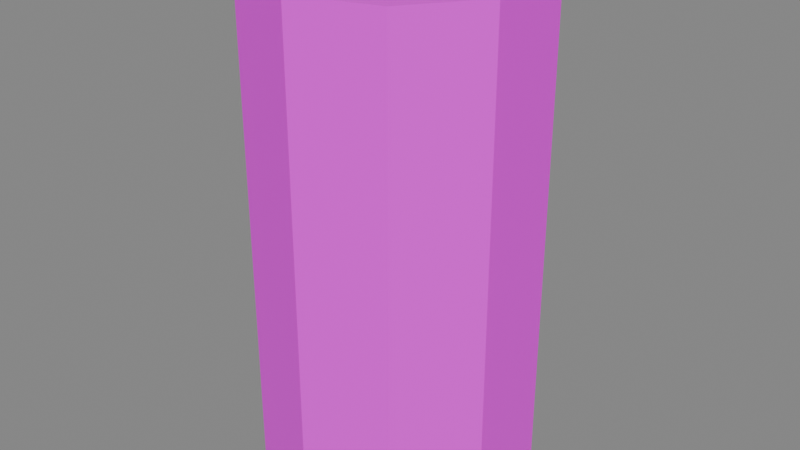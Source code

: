 # Source: Battery_Nicole.blend  (saved by Blender 4.0.36; exported with 4.5.12 LTS)
import bpy
from mathutils import Matrix  # noqa: F401  (used for matrix-valued properties, if any)

bpy.ops.wm.read_factory_settings(use_empty=True)
scene = bpy.context.scene
scene.name = 'Scene'

# ---- collections
col_collection = bpy.data.collections.new('Collection'); scene.collection.children.link(col_collection)

# ---- images (referenced by path relative to the original .blend; pixels are not part of the script)
import os
ASSET_DIR = os.environ.get("B2B_ASSET_DIR", "")  # directory of the original .blend (textures are referenced by path, not embedded)
HERE = os.path.dirname(os.path.abspath(__file__))  # packed textures are extracted next to this script under _unpacked/

def load_image(name, relpath, width, height, colorspace="sRGB"):
    """Load a texture the original file referenced (path relative to the .blend, or extracted next to this script)."""
    p = next((c for c in (os.path.join(HERE, relpath), os.path.join(ASSET_DIR, relpath)) if relpath and os.path.exists(c)), "")
    if p:
        img = bpy.data.images.load(p, check_existing=True)
        img.name = name
    else:  # same state as the original file: an image datablock whose file is absent (Cycles renders it pink)
        img = bpy.data.images.new(name, width, height)
        img.source = "FILE"
        img.filepath = "//" + (relpath or name)
    img.colorspace_settings.name = colorspace
    return img
img_battery_color = load_image('Battery_Color', 'Battery_Color.png', 1024, 1024, 'sRGB')

# ---- materials (node trees are filled in below, after node groups)
mat_m_battery = bpy.data.materials.new('M_Battery')
mat_material_002 = bpy.data.materials.new('Material.002')
mat_material_004 = bpy.data.materials.new('Material.004')
mat_material_003 = bpy.data.materials.new('Material.003')

# ---- material node trees
mat_m_battery.use_nodes = True; mat_m_battery.node_tree.nodes.clear()
_N = mat_m_battery.node_tree.nodes; _L = mat_m_battery.node_tree.links
n0 = _N.new('ShaderNodeOutputMaterial'); n0.name = 'Material Output'; n0.location = (300, 300)
n1 = _N.new('ShaderNodeBsdfPrincipled'); n1.name = 'Principled BSDF'; n1.location = (-82, 328)
n1.inputs[3].default_value = 1.45
n2 = _N.new('ShaderNodeTexImage'); n2.name = 'Image Texture'; n2.location = (-519, 321)
n2.image = img_battery_color
n2.interpolation = 'Closest'
_L.new(n1.outputs[0], n0.inputs[0])
_L.new(n2.outputs[0], n1.inputs[0])
n0.is_active_output = True
mat_material_002.use_nodes = True; mat_material_002.node_tree.nodes.clear()
_N = mat_material_002.node_tree.nodes; _L = mat_material_002.node_tree.links
n0 = _N.new('ShaderNodeOutputMaterial'); n0.name = 'Material Output'; n0.location = (313, 300)
n1 = _N.new('ShaderNodeBsdfPrincipled'); n1.name = 'Principled BSDF'; n1.location = (-17, 353)
n1.inputs[3].default_value = 1.45
n2 = _N.new('ShaderNodeBevel'); n2.name = 'Bevel'; n2.location = (-1518, 389)
n2.inputs[0].default_value = 0.0
n3 = _N.new('ShaderNodeBevel'); n3.name = 'Bevel.001'; n3.location = (-1513, 243)
n3.inputs[0].default_value = 0.2
n4 = _N.new('ShaderNodeMix'); n4.name = 'Mix'; n4.location = (-1303, 383)
n4.data_type = 'RGBA'
n4.blend_type = 'DIFFERENCE'
n4.inputs[0].default_value = 1.0
n5 = _N.new('ShaderNodeValToRGB'); n5.name = 'Color Ramp'; n5.location = (-360, 371)
while len(n5.color_ramp.elements) > 1: n5.color_ramp.elements.remove(n5.color_ramp.elements[-1])
n5.color_ramp.elements[0].position = 0.0; n5.color_ramp.elements[0].color = (0.7991, 0.107, 0.05613, 1.0)
_e = n5.color_ramp.elements.new(0.7136); _e.color = (0.02187, 0.002417, 0.002263, 1.0)
n6 = _N.new('ShaderNodeRGBToBW'); n6.name = 'RGB to BW'; n6.location = (-1058, 371)
n7 = _N.new('ShaderNodeTexNoise'); n7.name = 'Noise Texture'; n7.location = (-1051, 236)
n7.inputs[2].default_value = 5.8
n7.inputs[3].default_value = 2.3
n7.inputs[4].default_value = 1.0
n7.inputs[5].default_value = 2.7
n8 = _N.new('ShaderNodeMath'); n8.name = 'Math'; n8.location = (-669, 399)
n8.operation = 'DIVIDE'
_L.new(n2.outputs[0], n4.inputs[6])
_L.new(n3.outputs[0], n4.inputs[7])
_L.new(n4.outputs[2], n6.inputs[0])
_L.new(n1.outputs[0], n0.inputs[0])
_L.new(n5.outputs[0], n1.inputs[0])
_L.new(n8.outputs[0], n5.inputs[0])
_L.new(n7.outputs[0], n8.inputs[1])
_L.new(n6.outputs[0], n8.inputs[0])
n0.is_active_output = True
mat_material_004.use_nodes = True; mat_material_004.node_tree.nodes.clear()
_N = mat_material_004.node_tree.nodes; _L = mat_material_004.node_tree.links
n0 = _N.new('ShaderNodeOutputMaterial'); n0.name = 'Material Output'; n0.location = (300, 300)
n1 = _N.new('ShaderNodeBsdfPrincipled'); n1.name = 'Principled BSDF'; n1.location = (10, 300)
n1.inputs[1].default_value = 0.6239
n1.inputs[3].default_value = 1.45
n2 = _N.new('ShaderNodeBevel'); n2.name = 'Bevel'; n2.location = (-1476, 318)
n2.inputs[0].default_value = 0.0
n3 = _N.new('ShaderNodeBevel'); n3.name = 'Bevel.001'; n3.location = (-1472, 172)
n4 = _N.new('ShaderNodeMix'); n4.name = 'Mix'; n4.location = (-1261, 312)
n4.data_type = 'RGBA'
n4.blend_type = 'DIFFERENCE'
n4.inputs[0].default_value = 1.0
n5 = _N.new('ShaderNodeRGBToBW'); n5.name = 'RGB to BW'; n5.location = (-1016, 300)
n6 = _N.new('ShaderNodeTexNoise'); n6.name = 'Noise Texture'; n6.location = (-1009, 165)
n6.inputs[2].default_value = 25.1
n6.inputs[3].default_value = 2.3
n6.inputs[4].default_value = 1.0
n6.inputs[5].default_value = 2.7
n7 = _N.new('ShaderNodeMath'); n7.name = 'Math'; n7.location = (-627, 328)
n7.operation = 'DIVIDE'
n8 = _N.new('ShaderNodeValToRGB'); n8.name = 'Color Ramp'; n8.location = (-347, 292)
while len(n8.color_ramp.elements) > 1: n8.color_ramp.elements.remove(n8.color_ramp.elements[-1])
n8.color_ramp.elements[0].position = 0.0; n8.color_ramp.elements[0].color = (0.941, 0.941, 0.941, 1.0)
_e = n8.color_ramp.elements.new(1.0); _e.color = (0.422, 0.422, 0.422, 1.0)
_L.new(n1.outputs[0], n0.inputs[0])
_L.new(n2.outputs[0], n4.inputs[6])
_L.new(n3.outputs[0], n4.inputs[7])
_L.new(n4.outputs[2], n5.inputs[0])
_L.new(n7.outputs[0], n8.inputs[0])
_L.new(n6.outputs[0], n7.inputs[1])
_L.new(n5.outputs[0], n7.inputs[0])
_L.new(n8.outputs[0], n1.inputs[0])
n0.is_active_output = True
mat_material_003.use_nodes = True; mat_material_003.node_tree.nodes.clear()
_N = mat_material_003.node_tree.nodes; _L = mat_material_003.node_tree.links
n0 = _N.new('ShaderNodeBevel'); n0.name = 'Bevel'; n0.location = (-1492, 379)
n0.inputs[0].default_value = 0.0
n1 = _N.new('ShaderNodeBevel'); n1.name = 'Bevel.001'; n1.location = (-1487, 233)
n1.inputs[0].default_value = 0.25
n2 = _N.new('ShaderNodeMix'); n2.name = 'Mix'; n2.location = (-1277, 374)
n2.data_type = 'RGBA'
n2.blend_type = 'DIFFERENCE'
n2.inputs[0].default_value = 1.0
n3 = _N.new('ShaderNodeRGBToBW'); n3.name = 'RGB to BW'; n3.location = (-1032, 361)
n4 = _N.new('ShaderNodeTexNoise'); n4.name = 'Noise Texture'; n4.location = (-1025, 226)
n4.inputs[2].default_value = 2.1
n4.inputs[3].default_value = 2.3
n4.inputs[4].default_value = 1.0
n4.inputs[5].default_value = 2.7
n5 = _N.new('ShaderNodeOutputMaterial'); n5.name = 'Material Output'; n5.location = (297, 362)
n6 = _N.new('ShaderNodeMath'); n6.name = 'Math'; n6.location = (-710, 379)
n6.operation = 'DIVIDE'
n7 = _N.new('ShaderNodeBsdfPrincipled'); n7.name = 'Principled BSDF'; n7.location = (7, 362)
n7.inputs[3].default_value = 1.45
n8 = _N.new('ShaderNodeValToRGB'); n8.name = 'Color Ramp'; n8.location = (-374, 384)
while len(n8.color_ramp.elements) > 1: n8.color_ramp.elements.remove(n8.color_ramp.elements[-1])
n8.color_ramp.elements[0].position = 0.0; n8.color_ramp.elements[0].color = (0.02972, 0.02972, 0.02972, 1.0)
_e = n8.color_ramp.elements.new(1.0); _e.color = (0.03941, 0.01202, 0.003543, 1.0)
_L.new(n0.outputs[0], n2.inputs[6])
_L.new(n1.outputs[0], n2.inputs[7])
_L.new(n2.outputs[2], n3.inputs[0])
_L.new(n6.outputs[0], n8.inputs[0])
_L.new(n4.outputs[0], n6.inputs[1])
_L.new(n3.outputs[0], n6.inputs[0])
_L.new(n8.outputs[0], n7.inputs[0])
_L.new(n7.outputs[0], n5.inputs[0])
n5.is_active_output = True

# ---- world
world_world = bpy.data.worlds.new('World'); scene.world = world_world
world_world.use_nodes = True; world_world.node_tree.nodes.clear()
_N = world_world.node_tree.nodes; _L = world_world.node_tree.links
n0 = _N.new('ShaderNodeOutputWorld'); n0.name = 'World Output'; n0.location = (300, 300)
n1 = _N.new('ShaderNodeBackground'); n1.name = 'Background'; n1.location = (10, 300)
n1.inputs[0].default_value = (0.05088, 0.05088, 0.05088, 1.0)
n1.inputs[1].default_value = 4.9
_L.new(n1.outputs[0], n0.inputs[0])
n0.is_active_output = True
world_world.color = (0.05088, 0.05088, 0.05088)
world_world.use_sun_shadow = False
world_world.sun_shadow_jitter_overblur = 0.0

# ---- meshes
me_cylinder_001 = bpy.data.meshes.new('Cylinder.001')
me_cylinder_001.from_pydata([(0.0, 0.2708, 0.4551), (0.1592, 0.2191, 0.4551), (0.2575, 0.08368, 0.4551), (0.2575, -0.08368, 0.4551), (0.1592, -0.2191, 0.4551), (0.0, -0.2708, 0.4551), (-0.1592, -0.2191, 0.4551), (-0.2575, -0.08368, 0.4551), (-0.2575, 0.08368, 0.4551), (-0.1592, 0.2191, 0.4551), (0.1817, 0.25, 0.4551), (0.0, 0.3091, 0.4551), (0.2939, 0.09551, 0.4551), (0.2939, -0.09551, 0.4551), (0.1817, -0.25, 0.4551), (0.0, -0.3091, 0.4551), (-0.1817, -0.25, 0.4551), (-0.2939, -0.09551, 0.4551), (-0.2939, 0.09551, 0.4551), (-0.1817, 0.25, 0.4551), (0.1817, 0.25, 0.06032), (0.2939, -0.09551, 0.06032), (0.06475, 0.08912, 0.4361), (-2.541e-10, 0.1102, 0.4361), (0.1048, 0.03404, 0.4361), (0.1048, -0.03404, 0.4361), (0.06475, -0.08912, 0.4361), (-2.541e-10, -0.1102, 0.4361), (-0.06475, -0.08912, 0.4361), (-0.1048, -0.03404, 0.4361), (-0.1048, 0.03404, 0.4361), (-0.06475, 0.08912, 0.4361), (0.1592, 0.2191, 0.4361), (-2.541e-10, 0.2708, 0.4361), (0.2575, 0.08368, 0.4361), (0.2575, -0.08368, 0.4361), (0.1592, -0.2191, 0.4361), (-2.541e-10, -0.2708, 0.4361), (-0.1592, -0.2191, 0.4361), (-0.2575, -0.08368, 0.4361), (-0.2575, 0.08368, 0.4361), (-0.1592, 0.2191, 0.4361), (0.06475, 0.08912, 0.455), (2.589e-10, 0.1102, 0.455), (0.1048, 0.03404, 0.455), (0.1048, -0.03404, 0.455), (0.06475, -0.08912, 0.455), (2.589e-10, -0.1102, 0.455), (-0.06475, -0.08912, 0.455), (-0.1048, -0.03404, 0.455), (-0.1048, 0.03404, 0.455), (-0.06475, 0.08912, 0.455), (0.05934, 0.08167, 0.4715), (5.694e-10, 0.1009, 0.4715), (0.09601, 0.03119, 0.4715), (0.09601, -0.03119, 0.4715), (0.05934, -0.08167, 0.4715), (5.694e-10, -0.1009, 0.4715), (-0.05934, -0.08167, 0.4715), (-0.09601, -0.03119, 0.4715), (-0.09601, 0.03119, 0.4715), (-0.05934, 0.08167, 0.4715), (5.792e-10, 0.1398, -0.6248), (0.08215, 0.1131, -0.6248), (0.1329, 0.04319, -0.6248), (0.1329, -0.04319, -0.6248), (0.08215, -0.1131, -0.6248), (5.792e-10, -0.1398, -0.6248), (-0.08215, -0.1131, -0.6248), (-0.1329, -0.04319, -0.6248), (-0.1329, 0.04319, -0.6248), (-0.08215, 0.1131, -0.6248), (5.792e-10, 0.2825, -0.6248), (0.166, 0.2285, -0.6248), (0.2686, 0.08729, -0.6248), (0.2686, -0.08729, -0.6248), (0.166, -0.2285, -0.6248), (5.792e-10, -0.2825, -0.6248), (-0.166, -0.2285, -0.6248), (-0.2686, -0.08729, -0.6248), (-0.2686, 0.08729, -0.6248), (-0.166, 0.2285, -0.6248), (5.145e-09, 0.1398, -0.6519), (0.08215, 0.1131, -0.6519), (0.1329, 0.04319, -0.6519), (0.1329, -0.04319, -0.6519), (0.08215, -0.1131, -0.6519), (5.145e-09, -0.1398, -0.6519), (-0.08215, -0.1131, -0.6519), (-0.1329, -0.04319, -0.6519), (-0.1329, 0.04319, -0.6519), (-0.08215, 0.1131, -0.6519), (3.818e-09, 0.1297, -0.6651), (0.07623, 0.1049, -0.6651), (0.1233, 0.04008, -0.6651), (0.1233, -0.04008, -0.6651), (0.07623, -0.1049, -0.6651), (3.818e-09, -0.1297, -0.6651), (-0.07623, -0.1049, -0.6651), (-0.1233, -0.04008, -0.6651), (-0.1233, 0.04008, -0.6651), (-0.07623, 0.1049, -0.6651), (0.0, 0.2825, -0.6509), (0.166, 0.2285, -0.6509), (0.2686, 0.08729, -0.6509), (0.2686, -0.08729, -0.6509), (0.166, -0.2285, -0.6509), (0.0, -0.2825, -0.6509), (-0.166, -0.2285, -0.6509), (-0.2686, -0.08729, -0.6509), (-0.2686, 0.08729, -0.6509), (-0.166, 0.2285, -0.6509), (0.0, 0.3091, -0.6509), (0.1817, 0.25, -0.6509), (0.2939, 0.09551, -0.6509), (0.2939, -0.09551, -0.6509), (0.1817, -0.25, -0.6509), (0.0, -0.3091, -0.6509), (-0.1817, -0.25, -0.6509), (-0.2939, -0.09551, -0.6509), (-0.2939, 0.09551, -0.6509), (-0.1817, 0.25, -0.6509), (0.0, 0.3091, 0.06032), (0.2939, 0.09551, 0.06032), (0.1817, -0.25, 0.06032), (0.0, -0.3091, 0.06032), (-0.1817, -0.25, 0.06032), (-0.2939, -0.09551, 0.06032), (-0.2939, 0.09551, 0.06032), (-0.1817, 0.25, 0.06032)], [], [(122, 11, 10, 20), (20, 10, 12, 123), (123, 12, 13, 21), (21, 13, 14, 124), (124, 14, 15, 125), (125, 15, 16, 126), (126, 16, 17, 127), (127, 17, 18, 128), (9, 41, 33, 0), (128, 18, 19, 129), (129, 19, 11, 122), (0, 1, 10, 11), (1, 2, 12, 10), (2, 3, 13, 12), (3, 4, 14, 13), (4, 5, 15, 14), (5, 6, 16, 15), (6, 7, 17, 16), (7, 8, 18, 17), (8, 9, 19, 18), (9, 0, 11, 19), (6, 38, 39, 7), (3, 35, 36, 4), (7, 39, 40, 8), (4, 36, 37, 5), (1, 32, 34, 2), (8, 40, 41, 9), (5, 37, 38, 6), (2, 34, 35, 3), (25, 24, 44, 45), (23, 22, 32, 33), (22, 24, 34, 32), (24, 25, 35, 34), (25, 26, 36, 35), (26, 27, 37, 36), (27, 28, 38, 37), (28, 29, 39, 38), (29, 30, 40, 39), (30, 31, 41, 40), (31, 23, 33, 41), (44, 42, 52, 54), (23, 31, 51, 43), (29, 28, 48, 49), (26, 25, 45, 46), (22, 23, 43, 42), (30, 29, 49, 50), (27, 26, 46, 47), (24, 22, 42, 44), (31, 30, 50, 51), (28, 27, 47, 48), (52, 53, 61, 60, 59, 58, 57, 56, 55, 54), (51, 50, 60, 61), (48, 47, 57, 58), (45, 44, 54, 55), (43, 51, 61, 53), (49, 48, 58, 59), (46, 45, 55, 56), (42, 43, 53, 52), (50, 49, 59, 60), (47, 46, 56, 57), (63, 64, 84, 83), (63, 62, 72, 73), (64, 63, 73, 74), (65, 64, 74, 75), (66, 65, 75, 76), (67, 66, 76, 77), (68, 67, 77, 78), (69, 68, 78, 79), (70, 69, 79, 80), (71, 70, 80, 81), (62, 71, 81, 72), (87, 88, 98, 97), (70, 71, 91, 90), (67, 68, 88, 87), (64, 65, 85, 84), (71, 62, 82, 91), (68, 69, 89, 88), (65, 66, 86, 85), (62, 63, 83, 82), (69, 70, 90, 89), (66, 67, 87, 86), (92, 93, 94, 95, 96, 97, 98, 99, 100, 101), (84, 85, 95, 94), (91, 82, 92, 101), (88, 89, 99, 98), (85, 86, 96, 95), (82, 83, 93, 92), (89, 90, 100, 99), (86, 87, 97, 96), (83, 84, 94, 93), (90, 91, 101, 100), (77, 76, 106, 107), (103, 102, 112, 113), (104, 103, 113, 114), (105, 104, 114, 115), (106, 105, 115, 116), (107, 106, 116, 117), (108, 107, 117, 118), (109, 108, 118, 119), (110, 109, 119, 120), (111, 110, 120, 121), (102, 111, 121, 112), (74, 73, 103, 104), (81, 80, 110, 111), (78, 77, 107, 108), (75, 74, 104, 105), (72, 81, 111, 102), (79, 78, 108, 109), (76, 75, 105, 106), (80, 79, 109, 110), (121, 129, 122, 112), (120, 128, 129, 121), (119, 127, 128, 120), (118, 126, 127, 119), (117, 125, 126, 118), (116, 124, 125, 117), (115, 21, 124, 116), (114, 123, 21, 115), (113, 20, 123, 114), (112, 122, 20, 113), (0, 33, 32, 1), (73, 72, 102, 103)])
_uv = me_cylinder_001.uv_layers.new(name='UVMap')
_uv.uv.foreach_set('vector', [0.7418, 0.3126, 0.7416, 0.481, 0.66, 0.4809, 0.6603, 0.3124, 0.6603, 0.3124, 0.66, 0.4809, 0.5785, 0.4808, 0.5788, 0.3123, 0.5788, 0.3123, 0.5785, 0.4808, 0.497, 0.4807, 0.4973, 0.3122, 0.4973, 0.3122, 0.497, 0.4807, 0.4155, 0.4805, 0.4158, 0.3121, 0.4158, 0.3121, 0.4155, 0.4805, 0.334, 0.4804, 0.3342, 0.3119, 0.3342, 0.3119, 0.334, 0.4804, 0.2525, 0.4803, 0.2527, 0.3118, 0.2527, 0.3118, 0.2525, 0.4803, 0.171, 0.4802, 0.1712, 0.3117, 0.1712, 0.3117, 0.171, 0.4802, 0.08944, 0.48, 0.0897, 0.3116, 0.00896, 0.5378, 0.00896, 0.5297, 0.08038, 0.5297, 0.08038, 0.5378, 0.0897, 0.3116, 0.08944, 0.48, 0.007921, 0.4799, 0.008179, 0.3114, 0.8233, 0.3127, 0.8231, 0.4812, 0.7416, 0.481, 0.7418, 0.3126, 0.6009, 0.6813, 0.5788, 0.6133, 0.5921, 0.6037, 0.6172, 0.6813, 0.5788, 0.6133, 0.5211, 0.5714, 0.5261, 0.5558, 0.5921, 0.6037, 0.5211, 0.5714, 0.4496, 0.5714, 0.4446, 0.5558, 0.5261, 0.5558, 0.4496, 0.5714, 0.3919, 0.6133, 0.3786, 0.6037, 0.4446, 0.5558, 0.3919, 0.6133, 0.3698, 0.6813, 0.3535, 0.6813, 0.3786, 0.6037, 0.3698, 0.6813, 0.3919, 0.7492, 0.3786, 0.7588, 0.3535, 0.6813, 0.3919, 0.7492, 0.4496, 0.7912, 0.4446, 0.8067, 0.3786, 0.7588, 0.4496, 0.7912, 0.5211, 0.7912, 0.5261, 0.8067, 0.4446, 0.8067, 0.5211, 0.7912, 0.5788, 0.7492, 0.5921, 0.7588, 0.5261, 0.8067, 0.5788, 0.7492, 0.6009, 0.6813, 0.6172, 0.6813, 0.5921, 0.7588, 0.5089, 0.5378, 0.5089, 0.5297, 0.5803, 0.5297, 0.5803, 0.5378, 0.2946, 0.5378, 0.2946, 0.5297, 0.3661, 0.5297, 0.3661, 0.5378, 0.5803, 0.5378, 0.5803, 0.5297, 0.6518, 0.5297, 0.6518, 0.5378, 0.3661, 0.5378, 0.3661, 0.5297, 0.4375, 0.5297, 0.4375, 0.5378, 0.1518, 0.5378, 0.1518, 0.5297, 0.2232, 0.5297, 0.2232, 0.5378, 0.6518, 0.5378, 0.6518, 0.5297, 0.7232, 0.5297, 0.7232, 0.5378, 0.4375, 0.5378, 0.4375, 0.5297, 0.5089, 0.5297, 0.5089, 0.5378, 0.2232, 0.5378, 0.2232, 0.5297, 0.2946, 0.5297, 0.2946, 0.5378, 0.7093, 0.638, 0.7153, 0.6095, 0.7232, 0.6117, 0.7174, 0.639, 0.6925, 0.8545, 0.669, 0.8375, 0.6902, 0.7723, 0.748, 0.8142, 0.669, 0.8375, 0.6399, 0.8375, 0.6188, 0.7723, 0.6902, 0.7723, 0.6399, 0.8375, 0.6164, 0.8545, 0.561, 0.8142, 0.6188, 0.7723, 0.6164, 0.8545, 0.6075, 0.8822, 0.5389, 0.8822, 0.561, 0.8142, 0.6075, 0.8822, 0.6164, 0.9098, 0.561, 0.9501, 0.5389, 0.8822, 0.6164, 0.9098, 0.6399, 0.9269, 0.6188, 0.9921, 0.561, 0.9501, 0.6399, 0.9269, 0.669, 0.9269, 0.6902, 0.9921, 0.6188, 0.9921, 0.669, 0.9269, 0.6925, 0.9098, 0.748, 0.9501, 0.6902, 0.9921, 0.6925, 0.9098, 0.7015, 0.8822, 0.77, 0.8822, 0.748, 0.9501, 0.7015, 0.8822, 0.6925, 0.8545, 0.748, 0.8142, 0.77, 0.8822, 0.7232, 0.6117, 0.733, 0.5847, 0.7408, 0.5883, 0.7308, 0.6139, 0.7401, 0.5543, 0.759, 0.5292, 0.7661, 0.5347, 0.7474, 0.559, 0.7287, 0.7507, 0.7175, 0.7245, 0.7251, 0.7219, 0.7356, 0.7471, 0.7077, 0.6671, 0.7093, 0.638, 0.7174, 0.639, 0.7158, 0.6669, 0.7253, 0.5813, 0.7401, 0.5543, 0.7474, 0.559, 0.733, 0.5847, 0.7429, 0.7745, 0.7287, 0.7507, 0.7356, 0.7471, 0.7491, 0.7701, 0.7105, 0.6962, 0.7077, 0.6671, 0.7158, 0.6669, 0.7185, 0.6947, 0.7153, 0.6095, 0.7253, 0.5813, 0.733, 0.5847, 0.7232, 0.6117, 0.7605, 0.7965, 0.7429, 0.7745, 0.7491, 0.7701, 0.7666, 0.7916, 0.7175, 0.7245, 0.7105, 0.6962, 0.7185, 0.6947, 0.7251, 0.7219, 0.6967, 0.5853, 0.6967, 0.6119, 0.681, 0.6335, 0.6557, 0.6417, 0.6304, 0.6335, 0.6148, 0.6119, 0.6148, 0.5853, 0.6304, 0.5638, 0.6557, 0.5555, 0.681, 0.5638, 0.7666, 0.7916, 0.7491, 0.7701, 0.7554, 0.7656, 0.7721, 0.7856, 0.7251, 0.7219, 0.7185, 0.6947, 0.7264, 0.6934, 0.7329, 0.7194, 0.7174, 0.639, 0.7232, 0.6117, 0.7308, 0.6139, 0.7253, 0.64, 0.7474, 0.559, 0.7661, 0.5347, 0.7721, 0.5411, 0.7544, 0.5636, 0.7356, 0.7471, 0.7251, 0.7219, 0.7329, 0.7194, 0.7424, 0.7438, 0.7158, 0.6669, 0.7174, 0.639, 0.7253, 0.64, 0.7239, 0.6667, 0.733, 0.5847, 0.7474, 0.559, 0.7544, 0.5636, 0.7408, 0.5883, 0.7491, 0.7701, 0.7356, 0.7471, 0.7424, 0.7438, 0.7554, 0.7656, 0.7185, 0.6947, 0.7158, 0.6669, 0.7239, 0.6667, 0.7264, 0.6934, 0.05781, 0.5889, 0.08877, 0.5721, 0.09327, 0.5822, 0.06389, 0.5979, 0.9179, 0.6761, 0.9179, 0.6392, 0.9758, 0.6204, 0.9758, 0.6949, 0.8962, 0.7059, 0.9179, 0.6761, 0.9758, 0.6949, 0.932, 0.7552, 0.8611, 0.7173, 0.8962, 0.7059, 0.932, 0.7552, 0.8611, 0.7782, 0.8261, 0.7059, 0.8611, 0.7173, 0.8611, 0.7782, 0.7903, 0.7552, 0.8044, 0.6761, 0.8261, 0.7059, 0.7903, 0.7552, 0.7465, 0.6949, 0.8044, 0.6392, 0.8044, 0.6761, 0.7465, 0.6949, 0.7465, 0.6204, 0.8261, 0.6094, 0.8044, 0.6392, 0.7465, 0.6204, 0.7903, 0.5601, 0.8611, 0.598, 0.8261, 0.6094, 0.7903, 0.5601, 0.8611, 0.5371, 0.8962, 0.6094, 0.8611, 0.598, 0.8611, 0.5371, 0.932, 0.5601, 0.9179, 0.6392, 0.8962, 0.6094, 0.932, 0.5601, 0.9758, 0.6204, 0.1947, 0.5691, 0.2307, 0.5772, 0.2283, 0.5845, 0.1937, 0.576, 0.3054, 0.6029, 0.3361, 0.6311, 0.3268, 0.641, 0.2976, 0.6131, 0.1962, 0.5572, 0.2343, 0.5653, 0.2307, 0.5772, 0.1947, 0.5691, 0.08877, 0.5721, 0.1223, 0.5611, 0.125, 0.572, 0.09327, 0.5822, 0.008888, 0.6353, 0.03136, 0.6104, 0.03855, 0.6179, 0.0167, 0.6423, 0.2343, 0.5653, 0.2715, 0.5809, 0.2657, 0.5921, 0.2307, 0.5772, 0.1223, 0.5611, 0.1584, 0.5557, 0.1591, 0.5673, 0.125, 0.572, 0.03136, 0.6104, 0.05781, 0.5889, 0.06389, 0.5979, 0.03855, 0.6179, 0.2715, 0.5809, 0.3054, 0.6029, 0.2976, 0.6131, 0.2657, 0.5921, 0.1584, 0.5557, 0.1962, 0.5572, 0.1947, 0.5691, 0.1591, 0.5673, 0.4149, 0.642, 0.4255, 0.6095, 0.4531, 0.5894, 0.4873, 0.5894, 0.515, 0.6095, 0.5256, 0.642, 0.515, 0.6746, 0.4873, 0.6947, 0.4531, 0.6947, 0.4255, 0.6746, 0.09327, 0.5822, 0.125, 0.572, 0.1264, 0.5784, 0.09586, 0.5883, 0.0167, 0.6423, 0.03855, 0.6179, 0.04279, 0.6224, 0.02249, 0.6458, 0.2307, 0.5772, 0.2657, 0.5921, 0.2622, 0.5988, 0.2283, 0.5845, 0.125, 0.572, 0.1591, 0.5673, 0.1594, 0.5745, 0.1264, 0.5784, 0.03855, 0.6179, 0.06389, 0.5979, 0.06756, 0.6035, 0.04279, 0.6224, 0.2657, 0.5921, 0.2976, 0.6131, 0.2929, 0.6189, 0.2622, 0.5988, 0.1591, 0.5673, 0.1947, 0.5691, 0.1937, 0.576, 0.1594, 0.5745, 0.06389, 0.5979, 0.09327, 0.5822, 0.09586, 0.5883, 0.06756, 0.6035, 0.2976, 0.6131, 0.3268, 0.641, 0.32, 0.6458, 0.2929, 0.6189, 0.3772, 0.4999, 0.4517, 0.5, 0.4517, 0.5111, 0.3772, 0.511, 0.2861, 0.722, 0.263, 0.6512, 0.2722, 0.6445, 0.2974, 0.722, 0.263, 0.7929, 0.2861, 0.722, 0.2974, 0.722, 0.2722, 0.7995, 0.2028, 0.8366, 0.263, 0.7929, 0.2722, 0.7995, 0.2063, 0.8474, 0.1283, 0.8366, 0.2028, 0.8366, 0.2063, 0.8474, 0.1248, 0.8474, 0.06801, 0.7929, 0.1283, 0.8366, 0.1248, 0.8474, 0.05882, 0.7995, 0.04499, 0.722, 0.06801, 0.7929, 0.05882, 0.7995, 0.03363, 0.722, 0.06801, 0.6512, 0.04499, 0.722, 0.03363, 0.722, 0.05882, 0.6445, 0.1283, 0.6074, 0.06801, 0.6512, 0.05882, 0.6445, 0.1248, 0.5966, 0.2028, 0.6074, 0.1283, 0.6074, 0.1248, 0.5966, 0.2063, 0.5966, 0.263, 0.6512, 0.2028, 0.6074, 0.2063, 0.5966, 0.2722, 0.6445, 0.6007, 0.5002, 0.6752, 0.5003, 0.6751, 0.5115, 0.6007, 0.5114, 0.07919, 0.4994, 0.1537, 0.4995, 0.1537, 0.5107, 0.07917, 0.5106, 0.3027, 0.4998, 0.3772, 0.4999, 0.3772, 0.511, 0.3027, 0.5109, 0.5262, 0.5001, 0.6007, 0.5002, 0.6007, 0.5114, 0.5262, 0.5113, 0.7497, 0.5005, 0.8242, 0.5006, 0.8241, 0.5117, 0.7496, 0.5116, 0.2282, 0.4997, 0.3027, 0.4998, 0.3027, 0.5109, 0.2282, 0.5108, 0.4517, 0.5, 0.5262, 0.5001, 0.5262, 0.5113, 0.4517, 0.5111, 0.1537, 0.4995, 0.2282, 0.4997, 0.2282, 0.5108, 0.1537, 0.5107, 0.8238, 0.009171, 0.8233, 0.3127, 0.7418, 0.3126, 0.7423, 0.009046, 0.09016, 0.008046, 0.0897, 0.3116, 0.008179, 0.3114, 0.008645, 0.007921, 0.1717, 0.008171, 0.1712, 0.3117, 0.0897, 0.3116, 0.09016, 0.008046, 0.2532, 0.008296, 0.2527, 0.3118, 0.1712, 0.3117, 0.1717, 0.008171, 0.3347, 0.008421, 0.3342, 0.3119, 0.2527, 0.3118, 0.2532, 0.008296, 0.4162, 0.008546, 0.4158, 0.3121, 0.3342, 0.3119, 0.3347, 0.008421, 0.4977, 0.008671, 0.4973, 0.3122, 0.4158, 0.3121, 0.4162, 0.008546, 0.5793, 0.008796, 0.5788, 0.3123, 0.4973, 0.3122, 0.4977, 0.008671, 0.6608, 0.008921, 0.6603, 0.3124, 0.5788, 0.3123, 0.5793, 0.008796, 0.7423, 0.009046, 0.7418, 0.3126, 0.6603, 0.3124, 0.6608, 0.008921, 0.08038, 0.5378, 0.08038, 0.5297, 0.1518, 0.5297, 0.1518, 0.5378, 0.6752, 0.5003, 0.7497, 0.5005, 0.7496, 0.5116, 0.6751, 0.5115])
me_cylinder_001.materials.append(mat_m_battery)
me_cylinder_001.update()
me_cylinder_004 = bpy.data.meshes.new('Cylinder.004')
me_cylinder_004.from_pydata([(0.0, 0.2708, 0.4551), (0.1592, 0.2191, 0.4551), (0.2575, 0.08368, 0.4551), (0.2575, -0.08368, 0.4551), (0.1592, -0.2191, 0.4551), (0.0, -0.2708, 0.4551), (-0.1592, -0.2191, 0.4551), (-0.2575, -0.08368, 0.4551), (-0.2575, 0.08368, 0.4551), (-0.1592, 0.2191, 0.4551), (0.1817, 0.25, 0.4551), (0.0, 0.3091, 0.4551), (0.2939, 0.09551, 0.4551), (0.2939, -0.09551, 0.4551), (0.1817, -0.25, 0.4551), (0.0, -0.3091, 0.4551), (-0.1817, -0.25, 0.4551), (-0.2939, -0.09551, 0.4551), (-0.2939, 0.09551, 0.4551), (-0.1817, 0.25, 0.4551), (0.1817, 0.25, 0.06032), (0.2939, -0.09551, 0.06032), (0.06475, 0.08912, 0.4361), (-2.541e-10, 0.1102, 0.4361), (0.1048, 0.03404, 0.4361), (0.1048, -0.03404, 0.4361), (0.06475, -0.08912, 0.4361), (-2.541e-10, -0.1102, 0.4361), (-0.06475, -0.08912, 0.4361), (-0.1048, -0.03404, 0.4361), (-0.1048, 0.03404, 0.4361), (-0.06475, 0.08912, 0.4361), (0.1592, 0.2191, 0.4361), (-2.541e-10, 0.2708, 0.4361), (0.2575, 0.08368, 0.4361), (0.2575, -0.08368, 0.4361), (0.1592, -0.2191, 0.4361), (-2.541e-10, -0.2708, 0.4361), (-0.1592, -0.2191, 0.4361), (-0.2575, -0.08368, 0.4361), (-0.2575, 0.08368, 0.4361), (-0.1592, 0.2191, 0.4361), (0.06475, 0.08912, 0.455), (2.589e-10, 0.1102, 0.455), (0.1048, 0.03404, 0.455), (0.1048, -0.03404, 0.455), (0.06475, -0.08912, 0.455), (2.589e-10, -0.1102, 0.455), (-0.06475, -0.08912, 0.455), (-0.1048, -0.03404, 0.455), (-0.1048, 0.03404, 0.455), (-0.06475, 0.08912, 0.455), (0.05934, 0.08167, 0.4715), (5.694e-10, 0.1009, 0.4715), (0.09601, 0.03119, 0.4715), (0.09601, -0.03119, 0.4715), (0.05934, -0.08167, 0.4715), (5.694e-10, -0.1009, 0.4715), (-0.05934, -0.08167, 0.4715), (-0.09601, -0.03119, 0.4715), (-0.09601, 0.03119, 0.4715), (-0.05934, 0.08167, 0.4715), (5.792e-10, 0.1398, -0.6248), (0.08215, 0.1131, -0.6248), (0.1329, 0.04319, -0.6248), (0.1329, -0.04319, -0.6248), (0.08215, -0.1131, -0.6248), (5.792e-10, -0.1398, -0.6248), (-0.08215, -0.1131, -0.6248), (-0.1329, -0.04319, -0.6248), (-0.1329, 0.04319, -0.6248), (-0.08215, 0.1131, -0.6248), (5.792e-10, 0.2825, -0.6248), (0.166, 0.2285, -0.6248), (0.2686, 0.08729, -0.6248), (0.2686, -0.08729, -0.6248), (0.166, -0.2285, -0.6248), (5.792e-10, -0.2825, -0.6248), (-0.166, -0.2285, -0.6248), (-0.2686, -0.08729, -0.6248), (-0.2686, 0.08729, -0.6248), (-0.166, 0.2285, -0.6248), (5.145e-09, 0.1398, -0.6519), (0.08215, 0.1131, -0.6519), (0.1329, 0.04319, -0.6519), (0.1329, -0.04319, -0.6519), (0.08215, -0.1131, -0.6519), (5.145e-09, -0.1398, -0.6519), (-0.08215, -0.1131, -0.6519), (-0.1329, -0.04319, -0.6519), (-0.1329, 0.04319, -0.6519), (-0.08215, 0.1131, -0.6519), (3.818e-09, 0.1297, -0.6651), (0.07623, 0.1049, -0.6651), (0.1233, 0.04008, -0.6651), (0.1233, -0.04008, -0.6651), (0.07623, -0.1049, -0.6651), (3.818e-09, -0.1297, -0.6651), (-0.07623, -0.1049, -0.6651), (-0.1233, -0.04008, -0.6651), (-0.1233, 0.04008, -0.6651), (-0.07623, 0.1049, -0.6651), (0.0, 0.2825, -0.6509), (0.166, 0.2285, -0.6509), (0.2686, 0.08729, -0.6509), (0.2686, -0.08729, -0.6509), (0.166, -0.2285, -0.6509), (0.0, -0.2825, -0.6509), (-0.166, -0.2285, -0.6509), (-0.2686, -0.08729, -0.6509), (-0.2686, 0.08729, -0.6509), (-0.166, 0.2285, -0.6509), (0.0, 0.3091, -0.6509), (0.1817, 0.25, -0.6509), (0.2939, 0.09551, -0.6509), (0.2939, -0.09551, -0.6509), (0.1817, -0.25, -0.6509), (0.0, -0.3091, -0.6509), (-0.1817, -0.25, -0.6509), (-0.2939, -0.09551, -0.6509), (-0.2939, 0.09551, -0.6509), (-0.1817, 0.25, -0.6509), (0.0, 0.3091, 0.06032), (0.2939, 0.09551, 0.06032), (0.1817, -0.25, 0.06032), (0.0, -0.3091, 0.06032), (-0.1817, -0.25, 0.06032), (-0.2939, -0.09551, 0.06032), (-0.2939, 0.09551, 0.06032), (-0.1817, 0.25, 0.06032)], [], [(122, 11, 10, 20), (20, 10, 12, 123), (123, 12, 13, 21), (21, 13, 14, 124), (124, 14, 15, 125), (125, 15, 16, 126), (126, 16, 17, 127), (127, 17, 18, 128), (9, 41, 33, 0), (128, 18, 19, 129), (129, 19, 11, 122), (0, 1, 10, 11), (1, 2, 12, 10), (2, 3, 13, 12), (3, 4, 14, 13), (4, 5, 15, 14), (5, 6, 16, 15), (6, 7, 17, 16), (7, 8, 18, 17), (8, 9, 19, 18), (9, 0, 11, 19), (6, 38, 39, 7), (3, 35, 36, 4), (7, 39, 40, 8), (4, 36, 37, 5), (1, 32, 34, 2), (8, 40, 41, 9), (5, 37, 38, 6), (2, 34, 35, 3), (25, 24, 44, 45), (23, 22, 32, 33), (22, 24, 34, 32), (24, 25, 35, 34), (25, 26, 36, 35), (26, 27, 37, 36), (27, 28, 38, 37), (28, 29, 39, 38), (29, 30, 40, 39), (30, 31, 41, 40), (31, 23, 33, 41), (44, 42, 52, 54), (23, 31, 51, 43), (29, 28, 48, 49), (26, 25, 45, 46), (22, 23, 43, 42), (30, 29, 49, 50), (27, 26, 46, 47), (24, 22, 42, 44), (31, 30, 50, 51), (28, 27, 47, 48), (52, 53, 61, 60, 59, 58, 57, 56, 55, 54), (51, 50, 60, 61), (48, 47, 57, 58), (45, 44, 54, 55), (43, 51, 61, 53), (49, 48, 58, 59), (46, 45, 55, 56), (42, 43, 53, 52), (50, 49, 59, 60), (47, 46, 56, 57), (63, 64, 84, 83), (63, 62, 72, 73), (64, 63, 73, 74), (65, 64, 74, 75), (66, 65, 75, 76), (67, 66, 76, 77), (68, 67, 77, 78), (69, 68, 78, 79), (70, 69, 79, 80), (71, 70, 80, 81), (62, 71, 81, 72), (87, 88, 98, 97), (70, 71, 91, 90), (67, 68, 88, 87), (64, 65, 85, 84), (71, 62, 82, 91), (68, 69, 89, 88), (65, 66, 86, 85), (62, 63, 83, 82), (69, 70, 90, 89), (66, 67, 87, 86), (92, 93, 94, 95, 96, 97, 98, 99, 100, 101), (84, 85, 95, 94), (91, 82, 92, 101), (88, 89, 99, 98), (85, 86, 96, 95), (82, 83, 93, 92), (89, 90, 100, 99), (86, 87, 97, 96), (83, 84, 94, 93), (90, 91, 101, 100), (77, 76, 106, 107), (103, 102, 112, 113), (104, 103, 113, 114), (105, 104, 114, 115), (106, 105, 115, 116), (107, 106, 116, 117), (108, 107, 117, 118), (109, 108, 118, 119), (110, 109, 119, 120), (111, 110, 120, 121), (102, 111, 121, 112), (74, 73, 103, 104), (81, 80, 110, 111), (78, 77, 107, 108), (75, 74, 104, 105), (72, 81, 111, 102), (79, 78, 108, 109), (76, 75, 105, 106), (80, 79, 109, 110), (121, 129, 122, 112), (120, 128, 129, 121), (119, 127, 128, 120), (118, 126, 127, 119), (117, 125, 126, 118), (116, 124, 125, 117), (115, 21, 124, 116), (114, 123, 21, 115), (113, 20, 123, 114), (112, 122, 20, 113), (0, 33, 32, 1), (73, 72, 102, 103)])
me_cylinder_004.polygons.foreach_set('material_index', [0, 0, 0, 0, 0, 0, 0, 0, 0, 0, 0, 0, 0, 0, 0, 0, 0, 0, 0, 0, 0, 0, 0, 0, 0, 0, 0, 0, 0, 1, 1, 1, 1, 1, 1, 1, 1, 1, 1, 1, 1, 1, 1, 1, 1, 1, 1, 1, 1, 1, 1, 1, 1, 1, 1, 1, 1, 1, 1, 1, 1, 1, 1, 1, 1, 1, 1, 1, 1, 1, 1, 1, 1, 1, 1, 1, 1, 1, 1, 1, 1, 1, 1, 1, 1, 1, 1, 1, 1, 1, 1, 0, 2, 2, 2, 2, 2, 2, 2, 2, 2, 2, 0, 0, 0, 0, 0, 0, 0, 0, 2, 2, 2, 2, 2, 2, 2, 2, 2, 2, 0, 0])
_uv = me_cylinder_004.uv_layers.new(name='UVMap')
_uv.uv.foreach_set('vector', [0.315, 0.08478, 0.4897, 0.08478, 0.4897, 0.1693, 0.315, 0.1693, 0.315, 0.1693, 0.4897, 0.1693, 0.4897, 0.2539, 0.315, 0.2539, 0.315, 0.2539, 0.4897, 0.2539, 0.4897, 0.3384, 0.315, 0.3384, 0.315, 0.3384, 0.4897, 0.3384, 0.4897, 0.4229, 0.315, 0.4229, 0.315, 0.4229, 0.4897, 0.4229, 0.4897, 0.5075, 0.315, 0.5075, 0.315, 0.5075, 0.4897, 0.5075, 0.4897, 0.592, 0.315, 0.592, 0.315, 0.592, 0.4897, 0.592, 0.4897, 0.6766, 0.315, 0.6766, 0.315, 0.6766, 0.4897, 0.6766, 0.4897, 0.7611, 0.315, 0.7611, 0.5022, 0.0002341, 0.5107, 0.0002341, 0.5107, 0.07431, 0.5022, 0.07431, 0.315, 0.7611, 0.4897, 0.7611, 0.4897, 0.8457, 0.315, 0.8457, 0.315, 0.0002342, 0.4897, 0.0002341, 0.4897, 0.08478, 0.315, 0.08478, 0.7117, 0.5738, 0.7552, 0.5139, 0.7713, 0.5192, 0.7216, 0.5876, 0.7552, 0.5139, 0.7552, 0.4398, 0.7713, 0.4346, 0.7713, 0.5192, 0.7552, 0.4398, 0.7117, 0.3799, 0.7216, 0.3662, 0.7713, 0.4346, 0.7117, 0.3799, 0.6412, 0.357, 0.6412, 0.3401, 0.7216, 0.3662, 0.6412, 0.357, 0.5708, 0.3799, 0.5608, 0.3662, 0.6412, 0.3401, 0.5708, 0.3799, 0.5272, 0.4398, 0.5111, 0.4346, 0.5608, 0.3662, 0.5272, 0.4398, 0.5272, 0.5139, 0.5111, 0.5192, 0.5111, 0.4346, 0.5272, 0.5139, 0.5708, 0.5738, 0.5608, 0.5876, 0.5111, 0.5192, 0.5708, 0.5738, 0.6412, 0.5967, 0.6412, 0.6137, 0.5608, 0.5876, 0.6412, 0.5967, 0.7117, 0.5738, 0.7216, 0.5876, 0.6412, 0.6137, 0.5022, 0.5188, 0.5107, 0.5188, 0.5107, 0.5928, 0.5022, 0.5928, 0.5022, 0.2965, 0.5107, 0.2965, 0.5107, 0.3706, 0.5022, 0.3706, 0.5022, 0.5928, 0.5107, 0.5928, 0.5107, 0.6669, 0.5022, 0.6669, 0.5022, 0.3706, 0.5107, 0.3706, 0.5107, 0.4447, 0.5022, 0.4447, 0.5022, 0.1484, 0.5107, 0.1484, 0.5107, 0.2225, 0.5022, 0.2225, 0.5022, 0.6669, 0.5107, 0.6669, 0.5107, 0.741, 0.5022, 0.741, 0.5022, 0.4447, 0.5107, 0.4447, 0.5107, 0.5188, 0.5022, 0.5188, 0.5022, 0.2225, 0.5107, 0.2225, 0.5107, 0.2965, 0.5022, 0.2965, 0.8369, 0.5045, 0.8307, 0.5341, 0.8225, 0.5318, 0.8285, 0.5035, 0.9321, 0.7527, 0.9321, 0.7226, 0.9998, 0.7006, 0.9998, 0.7747, 0.9321, 0.7226, 0.9144, 0.6982, 0.9562, 0.6407, 0.9998, 0.7006, 0.9144, 0.6982, 0.8858, 0.6889, 0.8858, 0.6178, 0.9562, 0.6407, 0.8858, 0.6889, 0.8571, 0.6982, 0.8153, 0.6407, 0.8858, 0.6178, 0.8571, 0.6982, 0.8394, 0.7226, 0.7718, 0.7006, 0.8153, 0.6407, 0.8394, 0.7226, 0.8394, 0.7527, 0.7718, 0.7747, 0.7718, 0.7006, 0.8394, 0.7527, 0.8571, 0.7771, 0.8153, 0.8346, 0.7718, 0.7747, 0.8571, 0.7771, 0.8858, 0.7864, 0.8858, 0.8575, 0.8153, 0.8346, 0.8858, 0.7864, 0.9144, 0.7771, 0.9562, 0.8346, 0.8858, 0.8575, 0.9144, 0.7771, 0.9321, 0.7527, 0.9998, 0.7747, 0.9562, 0.8346, 0.8225, 0.5318, 0.8123, 0.5598, 0.8042, 0.556, 0.8146, 0.5295, 0.805, 0.5913, 0.7854, 0.6173, 0.7779, 0.6116, 0.7974, 0.5865, 0.8168, 0.3876, 0.8283, 0.4148, 0.8205, 0.4175, 0.8096, 0.3913, 0.8385, 0.4743, 0.8369, 0.5045, 0.8285, 0.5035, 0.8301, 0.4745, 0.8203, 0.5633, 0.805, 0.5913, 0.7974, 0.5865, 0.8123, 0.5598, 0.8021, 0.3629, 0.8168, 0.3876, 0.8096, 0.3913, 0.7956, 0.3675, 0.8357, 0.4442, 0.8385, 0.4743, 0.8301, 0.4745, 0.8274, 0.4456, 0.8307, 0.5341, 0.8203, 0.5633, 0.8123, 0.5598, 0.8225, 0.5318, 0.7838, 0.3401, 0.8021, 0.3629, 0.7956, 0.3675, 0.7775, 0.3452, 0.8283, 0.4148, 0.8357, 0.4442, 0.8274, 0.4456, 0.8205, 0.4175, 0.8552, 0.4639, 0.8815, 0.4554, 0.9077, 0.4639, 0.924, 0.4862, 0.924, 0.5138, 0.9077, 0.5362, 0.8815, 0.5447, 0.8552, 0.5362, 0.839, 0.5138, 0.839, 0.4862, 0.7775, 0.3452, 0.7956, 0.3675, 0.7891, 0.3721, 0.7718, 0.3514, 0.8205, 0.4175, 0.8274, 0.4456, 0.8192, 0.4471, 0.8124, 0.4201, 0.8285, 0.5035, 0.8225, 0.5318, 0.8146, 0.5295, 0.8203, 0.5024, 0.7974, 0.5865, 0.7779, 0.6116, 0.7718, 0.605, 0.7901, 0.5817, 0.8096, 0.3913, 0.8205, 0.4175, 0.8124, 0.4201, 0.8026, 0.3948, 0.8301, 0.4745, 0.8285, 0.5035, 0.8203, 0.5024, 0.8218, 0.4747, 0.8123, 0.5598, 0.7974, 0.5865, 0.7901, 0.5817, 0.8042, 0.556, 0.7956, 0.3675, 0.8096, 0.3913, 0.8026, 0.3948, 0.7891, 0.3721, 0.8274, 0.4456, 0.8301, 0.4745, 0.8218, 0.4747, 0.8192, 0.4471, 0.5701, 0.05097, 0.5875, 0.08308, 0.5771, 0.08775, 0.5608, 0.05728, 0.6888, 0.72, 0.6664, 0.6891, 0.7035, 0.638, 0.7489, 0.7005, 0.6888, 0.7583, 0.6888, 0.72, 0.7489, 0.7005, 0.7489, 0.7778, 0.6664, 0.7892, 0.6888, 0.7583, 0.7489, 0.7778, 0.7035, 0.8403, 0.63, 0.801, 0.6664, 0.7892, 0.7035, 0.8403, 0.63, 0.8642, 0.5937, 0.7892, 0.63, 0.801, 0.63, 0.8642, 0.5565, 0.8403, 0.5712, 0.7583, 0.5937, 0.7892, 0.5565, 0.8403, 0.5111, 0.7778, 0.5712, 0.72, 0.5712, 0.7583, 0.5111, 0.7778, 0.5111, 0.7005, 0.5937, 0.6891, 0.5712, 0.72, 0.5111, 0.7005, 0.5565, 0.638, 0.63, 0.6773, 0.5937, 0.6891, 0.5565, 0.638, 0.63, 0.6141, 0.6664, 0.6891, 0.63, 0.6773, 0.63, 0.6141, 0.7035, 0.638, 0.5906, 0.193, 0.5822, 0.2303, 0.5746, 0.2278, 0.5834, 0.1919, 0.5556, 0.3078, 0.5264, 0.3396, 0.516, 0.3299, 0.545, 0.2996, 0.603, 0.1945, 0.5945, 0.234, 0.5822, 0.2303, 0.5906, 0.193, 0.5875, 0.08308, 0.599, 0.1179, 0.5876, 0.1206, 0.5771, 0.08775, 0.522, 0.0002341, 0.5478, 0.02354, 0.5401, 0.031, 0.5147, 0.00834, 0.5945, 0.234, 0.5784, 0.2726, 0.5667, 0.2666, 0.5822, 0.2303, 0.599, 0.1179, 0.6045, 0.1553, 0.5925, 0.1561, 0.5876, 0.1206, 0.5478, 0.02354, 0.5701, 0.05097, 0.5608, 0.05728, 0.5401, 0.031, 0.5784, 0.2726, 0.5556, 0.3078, 0.545, 0.2996, 0.5667, 0.2666, 0.6045, 0.1553, 0.603, 0.1945, 0.5906, 0.193, 0.5925, 0.1561, 0.9482, 0.3798, 0.9482, 0.4152, 0.9273, 0.4439, 0.8936, 0.4549, 0.8598, 0.4439, 0.839, 0.4152, 0.839, 0.3798, 0.8598, 0.3511, 0.8936, 0.3401, 0.9273, 0.3511, 0.5771, 0.08775, 0.5876, 0.1206, 0.581, 0.1221, 0.5708, 0.09043, 0.5147, 0.00834, 0.5401, 0.031, 0.5354, 0.0354, 0.5111, 0.01435, 0.5822, 0.2303, 0.5667, 0.2666, 0.5598, 0.2629, 0.5746, 0.2278, 0.5876, 0.1206, 0.5925, 0.1561, 0.585, 0.1564, 0.581, 0.1221, 0.5401, 0.031, 0.5608, 0.05728, 0.555, 0.06109, 0.5354, 0.0354, 0.5667, 0.2666, 0.545, 0.2996, 0.539, 0.2948, 0.5598, 0.2629, 0.5925, 0.1561, 0.5906, 0.193, 0.5834, 0.1919, 0.585, 0.1564, 0.5608, 0.05728, 0.5771, 0.08775, 0.5708, 0.09043, 0.555, 0.06109, 0.545, 0.2996, 0.516, 0.3299, 0.5111, 0.3229, 0.539, 0.2948, 0.4902, 0.4638, 0.4902, 0.3866, 0.5018, 0.3866, 0.5018, 0.4638, 0.854, 0.1757, 0.854, 0.0984, 0.8652, 0.09476, 0.8652, 0.1793, 0.8086, 0.2382, 0.854, 0.1757, 0.8652, 0.1793, 0.8155, 0.2477, 0.7351, 0.262, 0.8086, 0.2382, 0.8155, 0.2477, 0.7351, 0.2738, 0.6616, 0.2382, 0.7351, 0.262, 0.7351, 0.2738, 0.6547, 0.2477, 0.6162, 0.1757, 0.6616, 0.2382, 0.6547, 0.2477, 0.605, 0.1793, 0.6162, 0.0984, 0.6162, 0.1757, 0.605, 0.1793, 0.605, 0.09476, 0.6616, 0.03589, 0.6162, 0.0984, 0.605, 0.09476, 0.6547, 0.02636, 0.7351, 0.01201, 0.6616, 0.03589, 0.6547, 0.02636, 0.7351, 0.0002341, 0.8086, 0.03589, 0.7351, 0.01201, 0.7351, 0.0002341, 0.8155, 0.02636, 0.854, 0.0984, 0.8086, 0.03589, 0.8155, 0.02636, 0.8652, 0.09476, 0.4902, 0.232, 0.4902, 0.1548, 0.5018, 0.1548, 0.5018, 0.232, 0.4902, 0.7729, 0.4902, 0.6956, 0.5018, 0.6956, 0.5018, 0.7729, 0.4902, 0.5411, 0.4902, 0.4638, 0.5018, 0.4638, 0.5018, 0.5411, 0.4902, 0.3093, 0.4902, 0.232, 0.5018, 0.232, 0.5018, 0.3093, 0.4902, 0.0775, 0.4902, 0.0002341, 0.5018, 0.0002341, 0.5018, 0.0775, 0.4902, 0.6183, 0.4902, 0.5411, 0.5018, 0.5411, 0.5018, 0.6183, 0.4902, 0.3866, 0.4902, 0.3093, 0.5018, 0.3093, 0.5018, 0.3866, 0.4902, 0.6956, 0.4902, 0.6183, 0.5018, 0.6183, 0.5018, 0.6956, 0.0002341, 0.0002342, 0.315, 0.0002342, 0.315, 0.08478, 0.0002341, 0.08478, 0.0002342, 0.7611, 0.315, 0.7611, 0.315, 0.8457, 0.0002342, 0.8457, 0.0002342, 0.6766, 0.315, 0.6766, 0.315, 0.7611, 0.0002342, 0.7611, 0.0002342, 0.592, 0.315, 0.592, 0.315, 0.6766, 0.0002342, 0.6766, 0.0002342, 0.5075, 0.315, 0.5075, 0.315, 0.592, 0.0002342, 0.592, 0.0002342, 0.4229, 0.315, 0.4229, 0.315, 0.5075, 0.0002342, 0.5075, 0.0002342, 0.3384, 0.315, 0.3384, 0.315, 0.4229, 0.0002342, 0.4229, 0.0002341, 0.2539, 0.315, 0.2539, 0.315, 0.3384, 0.0002342, 0.3384, 0.0002341, 0.1693, 0.315, 0.1693, 0.315, 0.2539, 0.0002341, 0.2539, 0.0002341, 0.08478, 0.315, 0.08478, 0.315, 0.1693, 0.0002341, 0.1693, 0.5022, 0.07431, 0.5107, 0.07431, 0.5107, 0.1484, 0.5022, 0.1484, 0.4902, 0.1548, 0.4902, 0.0775, 0.5018, 0.0775, 0.5018, 0.1548])
me_cylinder_004.materials.append(mat_material_002)
me_cylinder_004.materials.append(mat_material_004)
me_cylinder_004.materials.append(mat_material_003)
me_cylinder_004.update()

# ---- objects
ob_battery = bpy.data.objects.new('Battery', me_cylinder_001)
ob_battery_pretextured = bpy.data.objects.new('Battery Pretextured', me_cylinder_004)

# ---- transforms, parenting, visibility, modifiers, constraints
ob_battery.location = (0.0, 0.0, 0.0)
ob_battery_pretextured.location = (0.0, 0.0, 0.1734)
ob_battery_pretextured.hide_render = True

# ---- collection membership
col_collection.objects.link(ob_battery)
col_collection.objects.link(ob_battery_pretextured)

# ---- scene / render settings (as saved in the file)
scene.frame_start = 1; scene.frame_end = 250; scene.frame_set(1)
scene.render.engine = 'CYCLES'
scene.cycles.samples = 10
scene.cycles.sampling_pattern = 'TABULATED_SOBOL'
scene.cycles.bake_type = 'DIFFUSE'
bpy.context.view_layer.update()

# ---- added for rendering (the .blend has no active camera and no usable light): camera, sun
cam_auto = bpy.data.cameras.new('AutoCamera')
cam_auto.lens = 50.0
cam_auto.sensor_width = 36.0
cam_auto.clip_end = 1000.0
ob_auto_camera = bpy.data.objects.new('AutoCamera', cam_auto)
scene.collection.objects.link(ob_auto_camera)
ob_auto_camera.location = (1.31484, -1.57781, 0.955088)
ob_auto_camera.rotation_euler = (1.09748, -7.21219e-08, 0.694738)
scene.camera = ob_auto_camera
light_auto_sun = bpy.data.lights.new('AutoSun', 'SUN')
light_auto_sun.energy = 3.0
light_auto_sun.angle = 0.0523599
ob_auto_sun = bpy.data.objects.new('AutoSun', light_auto_sun)
scene.collection.objects.link(ob_auto_sun)
ob_auto_sun.rotation_euler = (0.872665, 0.174533, 0.523599)
bpy.context.view_layer.update()
